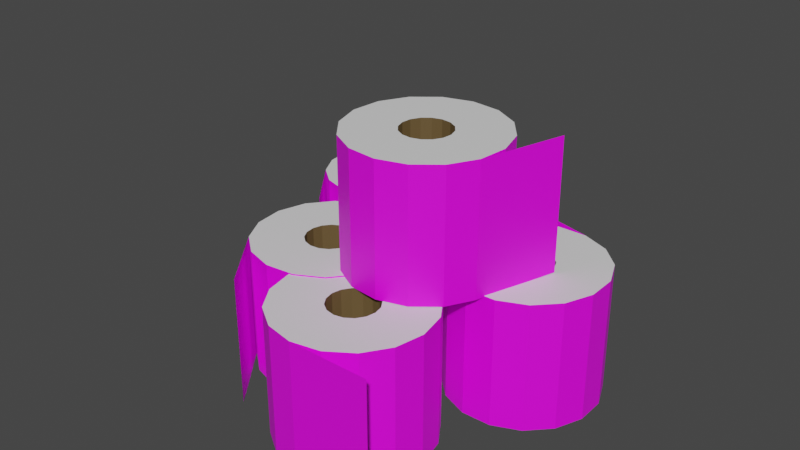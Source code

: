# Source: tp_pile.blend  (saved by Blender 2.80.74; exported with 4.5.12 LTS)
import bpy
from mathutils import Matrix  # noqa: F401  (used for matrix-valued properties, if any)

bpy.ops.wm.read_factory_settings(use_empty=True)
scene = bpy.context.scene
scene.name = 'Scene'

# ---- collections
col_collection = bpy.data.collections.new('Collection'); scene.collection.children.link(col_collection)

# ---- images (referenced by path relative to the original .blend; pixels are not part of the script)
import os
ASSET_DIR = os.environ.get("B2B_ASSET_DIR", "")  # directory of the original .blend (textures are referenced by path, not embedded)
HERE = os.path.dirname(os.path.abspath(__file__))  # packed textures are extracted next to this script under _unpacked/

def load_image(name, relpath, width, height, colorspace="sRGB"):
    """Load a texture the original file referenced (path relative to the .blend, or extracted next to this script)."""
    p = next((c for c in (os.path.join(HERE, relpath), os.path.join(ASSET_DIR, relpath)) if relpath and os.path.exists(c)), "")
    if p:
        img = bpy.data.images.load(p, check_existing=True)
        img.name = name
    else:  # same state as the original file: an image datablock whose file is absent (Cycles renders it pink)
        img = bpy.data.images.new(name, width, height)
        img.source = "FILE"
        img.filepath = "//" + (relpath or name)
    img.colorspace_settings.name = colorspace
    return img
img_tp_png = load_image('tp.png', 'tp.png', 1024, 1024, 'sRGB')
img_tp_png_001 = load_image('tp.png.001', 'tp.png', 1024, 1024, 'sRGB')

# ---- materials (node trees are filled in below, after node groups)
mat_toilet_paper = bpy.data.materials.new('Toilet Paper')
mat_toilet_paper.use_transparent_shadow = False
mat_cardboard = bpy.data.materials.new('Cardboard')
mat_cardboard.use_transparent_shadow = False
mat_ends = bpy.data.materials.new('Ends')
mat_ends.use_transparent_shadow = False
mat_toilet_paper_001 = bpy.data.materials.new('Toilet Paper.001')
mat_toilet_paper_001.use_transparent_shadow = False
mat_cardboard_001 = bpy.data.materials.new('Cardboard.001')
mat_cardboard_001.use_transparent_shadow = False
mat_ends_001 = bpy.data.materials.new('Ends.001')
mat_ends_001.use_transparent_shadow = False

# ---- material node trees
mat_toilet_paper.use_nodes = True; mat_toilet_paper.node_tree.nodes.clear()
_N = mat_toilet_paper.node_tree.nodes; _L = mat_toilet_paper.node_tree.links
n0 = _N.new('ShaderNodeOutputMaterial'); n0.name = 'Material Output'; n0.location = (300, 300)
n1 = _N.new('ShaderNodeBsdfPrincipled'); n1.name = 'Principled BSDF'; n1.location = (10, 300)
n1.distribution = 'GGX'
n1.subsurface_method = 'BURLEY'
n1.inputs[3].default_value = 1.45
n1.inputs[27].default_value = (0.0, 0.0, 0.0, 1.0)
n1.inputs[28].default_value = 1.0
n2 = _N.new('ShaderNodeTexImage'); n2.name = 'Image Texture'; n2.location = (-280, 280)
n2.image = img_tp_png
n2.interpolation = 'Closest'
_L.new(n1.outputs[0], n0.inputs[0])
_L.new(n2.outputs[0], n1.inputs[0])
n0.is_active_output = True
mat_cardboard.use_nodes = True; mat_cardboard.node_tree.nodes.clear()
_N = mat_cardboard.node_tree.nodes; _L = mat_cardboard.node_tree.links
n0 = _N.new('ShaderNodeOutputMaterial'); n0.name = 'Material Output'; n0.location = (300, 300)
n1 = _N.new('ShaderNodeBsdfPrincipled'); n1.name = 'Principled BSDF'; n1.location = (10, 300)
n1.distribution = 'GGX'
n1.subsurface_method = 'BURLEY'
n1.inputs[0].default_value = (0.1376, 0.08987, 0.03607, 1.0)
n1.inputs[3].default_value = 1.45
n1.inputs[27].default_value = (0.0, 0.0, 0.0, 1.0)
n1.inputs[28].default_value = 1.0
_L.new(n1.outputs[0], n0.inputs[0])
n0.is_active_output = True
mat_ends.use_nodes = True; mat_ends.node_tree.nodes.clear()
_N = mat_ends.node_tree.nodes; _L = mat_ends.node_tree.links
n0 = _N.new('ShaderNodeOutputMaterial'); n0.name = 'Material Output'; n0.location = (300, 300)
n1 = _N.new('ShaderNodeBsdfPrincipled'); n1.name = 'Principled BSDF'; n1.location = (10, 300)
n1.distribution = 'GGX'
n1.subsurface_method = 'BURLEY'
n1.inputs[3].default_value = 1.45
n1.inputs[27].default_value = (0.0, 0.0, 0.0, 1.0)
n1.inputs[28].default_value = 1.0
_L.new(n1.outputs[0], n0.inputs[0])
n0.is_active_output = True
mat_toilet_paper_001.use_nodes = True; mat_toilet_paper_001.node_tree.nodes.clear()
_N = mat_toilet_paper_001.node_tree.nodes; _L = mat_toilet_paper_001.node_tree.links
n0 = _N.new('ShaderNodeOutputMaterial'); n0.name = 'Material Output'; n0.location = (300, 300)
n1 = _N.new('ShaderNodeBsdfPrincipled'); n1.name = 'Principled BSDF'; n1.location = (10, 300)
n1.distribution = 'GGX'
n1.subsurface_method = 'BURLEY'
n1.inputs[3].default_value = 1.45
n1.inputs[27].default_value = (0.0, 0.0, 0.0, 1.0)
n1.inputs[28].default_value = 1.0
n2 = _N.new('ShaderNodeTexImage'); n2.name = 'Image Texture'; n2.location = (-280, 280)
n2.image = img_tp_png_001
n2.interpolation = 'Closest'
_L.new(n1.outputs[0], n0.inputs[0])
_L.new(n2.outputs[0], n1.inputs[0])
n0.is_active_output = True
mat_cardboard_001.use_nodes = True; mat_cardboard_001.node_tree.nodes.clear()
_N = mat_cardboard_001.node_tree.nodes; _L = mat_cardboard_001.node_tree.links
n0 = _N.new('ShaderNodeOutputMaterial'); n0.name = 'Material Output'; n0.location = (300, 300)
n1 = _N.new('ShaderNodeBsdfPrincipled'); n1.name = 'Principled BSDF'; n1.location = (10, 300)
n1.distribution = 'GGX'
n1.subsurface_method = 'BURLEY'
n1.inputs[0].default_value = (0.1376, 0.08987, 0.03607, 1.0)
n1.inputs[3].default_value = 1.45
n1.inputs[27].default_value = (0.0, 0.0, 0.0, 1.0)
n1.inputs[28].default_value = 1.0
_L.new(n1.outputs[0], n0.inputs[0])
n0.is_active_output = True
mat_ends_001.use_nodes = True; mat_ends_001.node_tree.nodes.clear()
_N = mat_ends_001.node_tree.nodes; _L = mat_ends_001.node_tree.links
n0 = _N.new('ShaderNodeOutputMaterial'); n0.name = 'Material Output'; n0.location = (300, 300)
n1 = _N.new('ShaderNodeBsdfPrincipled'); n1.name = 'Principled BSDF'; n1.location = (10, 300)
n1.distribution = 'GGX'
n1.subsurface_method = 'BURLEY'
n1.inputs[3].default_value = 1.45
n1.inputs[27].default_value = (0.0, 0.0, 0.0, 1.0)
n1.inputs[28].default_value = 1.0
_L.new(n1.outputs[0], n0.inputs[0])
n0.is_active_output = True

# ---- world
world_world = bpy.data.worlds.new('World'); scene.world = world_world
world_world.use_nodes = True; world_world.node_tree.nodes.clear()
_N = world_world.node_tree.nodes; _L = world_world.node_tree.links
n0 = _N.new('ShaderNodeOutputWorld'); n0.name = 'World Output'; n0.location = (300, 300)
n1 = _N.new('ShaderNodeBackground'); n1.name = 'Background'; n1.location = (10, 300)
n1.inputs[0].default_value = (0.05088, 0.05088, 0.05088, 1.0)
_L.new(n1.outputs[0], n0.inputs[0])
n0.is_active_output = True
world_world.color = (0.05088, 0.05088, 0.05088)
world_world.use_sun_shadow = False
world_world.sun_shadow_jitter_overblur = 0.0

# ---- meshes
me_cylinder = bpy.data.meshes.new('Cylinder')
me_cylinder.from_pydata([(-2.162e-08, 0.0645, -0.17), (-2.162e-08, 0.0645, 0.17), (0.02468, 0.05959, -0.17), (0.02468, 0.05959, 0.17), (0.04561, 0.04561, -0.17), (0.04561, 0.04561, 0.17), (0.05959, 0.02468, -0.17), (0.05959, 0.02468, 0.17), (0.0645, -1.08e-08, -0.17), (0.0645, -1.08e-08, 0.17), (0.05959, -0.02468, -0.17), (0.05959, -0.02468, 0.17), (0.04561, -0.04561, -0.17), (0.04561, -0.04561, 0.17), (0.02468, -0.05959, -0.17), (0.02468, -0.05959, 0.17), (3.436e-09, -0.0645, -0.17), (3.436e-09, -0.0645, 0.17), (-0.02468, -0.05959, -0.17), (-0.02468, -0.05959, 0.17), (-0.04561, -0.04561, -0.17), (-0.04561, -0.04561, 0.17), (-0.05959, -0.02468, -0.17), (-0.05959, -0.02468, 0.17), (-0.0645, -9.967e-09, -0.17), (-0.0645, -9.967e-09, 0.17), (-0.05959, 0.02468, -0.17), (-0.05959, 0.02468, 0.17), (-0.04561, 0.04561, -0.17), (-0.04561, 0.04561, 0.17), (-0.02468, 0.05959, -0.17), (-0.02468, 0.05959, 0.17), (0.0, 0.2, -0.17), (0.07654, 0.1848, -0.17), (0.07654, 0.1848, 0.17), (0.0, 0.2, 0.17), (0.1414, 0.1414, -0.17), (0.1414, 0.1414, 0.17), (0.1848, 0.07654, -0.17), (0.1848, 0.07654, 0.17), (0.2, -8.742e-09, -0.17), (0.2, -8.742e-09, 0.17), (0.1848, -0.07654, -0.17), (0.1848, -0.07654, 0.17), (0.1414, -0.1414, -0.17), (0.1414, -0.1414, 0.17), (0.07654, -0.1848, -0.17), (0.07654, -0.1848, 0.17), (3.02e-08, -0.2, -0.17), (3.02e-08, -0.2, 0.17), (-0.07654, -0.1848, -0.17), (-0.07654, -0.1848, 0.17), (-0.1414, -0.1414, -0.17), (-0.1414, -0.1414, 0.17), (-0.1848, -0.07654, -0.17), (-0.1848, -0.07654, 0.17), (-0.2, 2.385e-09, -0.17), (-0.2, 2.385e-09, 0.17), (-0.1848, 0.07654, -0.17), (-0.1848, 0.07654, 0.17), (-0.1414, 0.1414, -0.17), (-0.1414, 0.1414, 0.17), (-0.07654, 0.1848, -0.17), (-0.07654, 0.1848, 0.17), (0.2198, -0.2059, -0.1645), (0.2198, -0.2059, 0.1755)], [], [(32, 35, 34, 33), (33, 34, 37, 36), (36, 37, 39, 38), (38, 39, 41, 40), (40, 41, 43, 42), (42, 43, 45, 44), (44, 45, 47, 46), (46, 47, 49, 48), (48, 49, 51, 50), (50, 51, 53, 52), (52, 53, 55, 54), (54, 55, 57, 56), (56, 57, 59, 58), (58, 59, 61, 60), (10, 12, 13, 11), (60, 61, 63, 62), (62, 63, 35, 32), (12, 14, 15, 13), (2, 0, 32, 33), (1, 3, 34, 35), (4, 2, 33, 36), (3, 5, 37, 34), (6, 4, 36, 38), (5, 7, 39, 37), (8, 6, 38, 40), (7, 9, 41, 39), (10, 8, 40, 42), (9, 11, 43, 41), (12, 10, 42, 44), (11, 13, 45, 43), (14, 12, 44, 46), (13, 15, 47, 45), (16, 14, 46, 48), (15, 17, 49, 47), (18, 16, 48, 50), (17, 19, 51, 49), (20, 18, 50, 52), (19, 21, 53, 51), (22, 20, 52, 54), (21, 23, 55, 53), (24, 22, 54, 56), (23, 25, 57, 55), (26, 24, 56, 58), (25, 27, 59, 57), (28, 26, 58, 60), (27, 29, 61, 59), (30, 28, 60, 62), (29, 31, 63, 61), (0, 30, 62, 32), (31, 1, 35, 63), (8, 10, 11, 9), (6, 8, 9, 7), (4, 6, 7, 5), (2, 4, 5, 3), (0, 2, 3, 1), (30, 0, 1, 31), (28, 30, 31, 29), (26, 28, 29, 27), (24, 26, 27, 25), (22, 24, 25, 23), (20, 22, 23, 21), (18, 20, 21, 19), (16, 18, 19, 17), (14, 16, 17, 15), (49, 48, 64, 65)])
me_cylinder.polygons.foreach_set('material_index', [0, 0, 0, 0, 0, 0, 0, 0, 0, 0, 0, 0, 0, 0, 1, 0, 0, 1, 2, 2, 2, 2, 2, 2, 2, 2, 2, 2, 2, 2, 2, 2, 2, 2, 2, 2, 2, 2, 2, 2, 2, 2, 2, 2, 2, 2, 2, 2, 2, 2, 1, 1, 1, 1, 1, 1, 1, 1, 1, 1, 1, 1, 1, 1, 0])
_uv = me_cylinder.uv_layers.new(name='UVMap')
_uv.uv.foreach_set('vector', [-0.5337, -4.393, -0.5337, 5.25, 1.637, 5.25, 1.637, -4.393, 1.637, -4.393, 1.637, 5.25, 3.477, 5.25, 3.477, -4.393, 3.999, -4.393, 3.999, 5.25, 2.159, 5.25, 2.159, -4.393, 2.159, -4.393, 2.159, 5.25, -0.01171, 5.25, -0.01171, -4.393, -0.01171, -4.393, -0.01171, 5.25, -2.182, 5.25, -2.182, -4.393, -2.182, -4.393, -2.182, 5.25, -4.022, 5.25, -4.022, -4.393, 3.477, -4.393, 3.477, 5.25, 1.637, 5.25, 1.637, -4.393, 1.637, -4.393, 1.637, 5.25, -0.5337, 5.25, -0.5337, -4.393, -0.5337, -4.393, -0.5337, 5.25, -2.704, 5.25, -2.704, -4.393, -2.704, -4.393, -2.704, 5.25, -4.544, 5.25, -4.544, -4.393, -4.022, -4.393, -4.022, 5.25, -2.182, 5.25, -2.182, -4.393, -2.182, -4.393, -2.182, 5.25, -0.01171, 5.25, -0.01171, -4.393, -0.01171, -4.393, -0.01171, 5.25, 2.159, 5.25, 2.159, -4.393, 2.159, -4.393, 2.159, 5.25, 3.999, 5.25, 3.999, -4.393, 0.859, 0.0, 0.888, 4.216e-08, 0.888, 0.4809, 0.859, 0.4809, -4.544, -4.393, -4.544, 5.25, -2.704, 5.25, -2.704, -4.393, -2.704, -4.393, -2.704, 5.25, -0.5337, 5.25, -0.5337, -4.393, 0.888, 4.216e-08, 0.9101, 2.108e-08, 0.9101, 0.4809, 0.888, 0.4809, 0.1403, 0.285, 0.1505, 0.3168, 0.03153, 0.4196, 0.0, 0.3211, 0.08303, 0.4122, 0.07952, 0.4128, 0.07696, 0.3998, 0.08317, 0.3997, 0.1403, 0.2507, 0.1403, 0.285, 0.0, 0.3211, 3.147e-08, 0.2146, 0.07952, 0.4128, 0.07605, 0.414, 0.07048, 0.4004, 0.07696, 0.3998, 0.1505, 0.2189, 0.1403, 0.2507, 3.147e-08, 0.2146, 0.03153, 0.1161, 0.07605, 0.414, 0.07272, 0.4157, 0.06339, 0.4018, 0.07048, 0.4004, 0.1693, 0.1946, 0.1505, 0.2189, 0.03153, 0.1161, 0.08979, 0.04078, 0.07272, 0.4157, 0.06997, 0.4183, 0.05531, 0.4047, 0.06339, 0.4018, 0.1938, 0.1815, 0.1693, 0.1946, 0.08979, 0.04078, 0.1659, 0.0, 0.06997, 0.4183, 0.06834, 0.4221, 0.04546, 0.4105, 0.05531, 0.4047, 0.2204, 0.1815, 0.1938, 0.1815, 0.1659, 0.0, 0.2483, 0.0, 0.06834, 0.4221, 0.06887, 0.427, 0.03079, 0.424, 0.04546, 0.4105, 0.2449, 0.1946, 0.2204, 0.1815, 0.2483, 0.0, 0.3244, 0.04078, 0.06887, 0.427, 0.073, 0.4319, 5.575e-05, 0.4714, 0.03079, 0.424, 0.2637, 0.2189, 0.2449, 0.1946, 0.3244, 0.04078, 0.3827, 0.1161, 0.073, 0.4319, 0.08138, 0.4342, 0.1357, 5.575e-05, 5.575e-05, 0.4714, 0.2739, 0.2507, 0.2637, 0.2189, 0.3827, 0.1161, 0.4142, 0.2146, 0.08138, 0.4342, 0.09252, 0.4295, 0.1671, 0.4802, 0.1357, 5.575e-05, 0.2739, 0.285, 0.2739, 0.2507, 0.4142, 0.2146, 0.4142, 0.3211, 0.09252, 0.4295, 0.09759, 0.4279, 0.1347, 0.4263, 0.1671, 0.4802, 0.2637, 0.3168, 0.2739, 0.285, 0.4142, 0.3211, 0.3827, 0.4196, 0.09759, 0.4279, 0.09708, 0.4221, 0.1206, 0.4127, 0.1347, 0.4263, 0.2449, 0.3411, 0.2637, 0.3168, 0.3827, 0.4196, 0.3244, 0.4949, 0.09708, 0.4221, 0.0952, 0.4178, 0.111, 0.4066, 0.1206, 0.4127, 0.2204, 0.3542, 0.2449, 0.3411, 0.3244, 0.4949, 0.2483, 0.5357, 0.0952, 0.4178, 0.09301, 0.4149, 0.103, 0.4033, 0.111, 0.4066, 0.1938, 0.3542, 0.2204, 0.3542, 0.2483, 0.5357, 0.1659, 0.5357, 0.09301, 0.4149, 0.08994, 0.4131, 0.0959, 0.4013, 0.103, 0.4033, 0.1693, 0.3411, 0.1938, 0.3542, 0.1659, 0.5357, 0.08979, 0.4949, 0.08994, 0.4131, 0.08654, 0.4123, 0.0894, 0.4002, 0.0959, 0.4013, 0.1505, 0.3168, 0.1693, 0.3411, 0.08979, 0.4949, 0.03153, 0.4196, 0.08654, 0.4123, 0.08303, 0.4122, 0.08317, 0.3997, 0.0894, 0.4002, 0.8276, 0.0, 0.859, 0.0, 0.859, 0.4809, 0.8276, 0.4809, 0.7986, 0.0, 0.8276, 0.0, 0.8276, 0.4809, 0.7986, 0.4809, 0.7764, 4.216e-08, 0.7986, 0.0, 0.7986, 0.4809, 0.7764, 0.4809, 0.8051, 0.9619, 0.7764, 0.9619, 0.7764, 0.4809, 0.8051, 0.4809, 0.8365, 0.9619, 0.8051, 0.9619, 0.8051, 0.4809, 0.8365, 0.4809, 0.8657, 0.9619, 0.8365, 0.9619, 0.8365, 0.4809, 0.8657, 0.4809, 0.8885, 0.9619, 0.8657, 0.9619, 0.8657, 0.4809, 0.8885, 0.4809, 0.9705, 2.108e-08, 0.9995, 0.0, 0.9995, 0.4809, 0.9705, 0.4809, 0.9391, 0.0, 0.9705, 2.108e-08, 0.9705, 0.4809, 0.9391, 0.4809, 0.9101, 0.0, 0.9391, 0.0, 0.9391, 0.4809, 0.9101, 0.4809, 0.9107, 0.9619, 0.8885, 0.9619, 0.8885, 0.4809, 0.9107, 0.4809, 0.9396, 0.9619, 0.9107, 0.9619, 0.9107, 0.4809, 0.9396, 0.4809, 0.971, 0.9619, 0.9396, 0.9619, 0.9396, 0.4809, 0.971, 0.4809, 1.0, 0.9619, 0.971, 0.9619, 0.971, 0.4809, 1.0, 0.4809, -0.5337, 5.25, -0.5337, -4.393, 5.7, -4.237, 5.7, 5.405])
me_cylinder.materials.append(mat_toilet_paper)
me_cylinder.materials.append(mat_cardboard)
me_cylinder.materials.append(mat_ends)
me_cylinder.use_remesh_preserve_volume = False
me_cylinder.use_remesh_preserve_attributes = False
me_cylinder.use_mirror_vertex_groups = False
me_cylinder.update()
me_cylinder_003 = bpy.data.meshes.new('Cylinder.003')
me_cylinder_003.from_pydata([(0.5005, -0.653, 0.002899), (0.5005, -0.653, 0.3807), (0.5279, -0.6585, 0.002899), (0.5279, -0.6585, 0.3807), (0.5512, -0.674, 0.002899), (0.5512, -0.674, 0.3807), (0.5667, -0.6972, 0.002899), (0.5667, -0.6972, 0.3807), (0.5722, -0.7247, 0.002899), (0.5722, -0.7247, 0.3807), (0.5667, -0.7521, 0.002899), (0.5667, -0.7521, 0.3807), (0.5512, -0.7753, 0.002899), (0.5512, -0.7753, 0.3807), (0.5279, -0.7909, 0.002899), (0.5279, -0.7909, 0.3807), (0.5005, -0.7963, 0.002899), (0.5005, -0.7963, 0.3807), (0.4731, -0.7909, 0.002899), (0.4731, -0.7909, 0.3807), (0.4498, -0.7753, 0.002899), (0.4498, -0.7753, 0.3807), (0.4343, -0.7521, 0.002899), (0.4343, -0.7521, 0.3807), (0.4288, -0.7247, 0.002899), (0.4288, -0.7247, 0.3807), (0.4343, -0.6972, 0.002899), (0.4343, -0.6972, 0.3807), (0.4498, -0.674, 0.002899), (0.4498, -0.674, 0.3807), (0.4731, -0.6585, 0.002899), (0.4731, -0.6585, 0.3807), (0.5005, -0.5024, 0.002899), (0.5855, -0.5194, 0.002899), (0.5855, -0.5194, 0.3807), (0.5005, -0.5024, 0.3807), (0.6576, -0.5675, 0.002899), (0.6576, -0.5675, 0.3807), (0.7058, -0.6396, 0.002899), (0.7058, -0.6396, 0.3807), (0.7227, -0.7247, 0.002899), (0.7227, -0.7247, 0.3807), (0.7058, -0.8097, 0.002899), (0.7058, -0.8097, 0.3807), (0.6576, -0.8818, 0.002899), (0.6576, -0.8818, 0.3807), (0.5855, -0.93, 0.002899), (0.5855, -0.93, 0.3807), (0.5005, -0.9469, 0.002899), (0.5005, -0.9469, 0.3807), (0.4155, -0.93, 0.002899), (0.4155, -0.93, 0.3807), (0.3434, -0.8818, 0.002899), (0.3434, -0.8818, 0.3807), (0.2952, -0.8097, 0.002899), (0.2952, -0.8097, 0.3807), (0.2783, -0.7247, 0.002899), (0.2783, -0.7247, 0.3807), (0.2952, -0.6396, 0.002899), (0.2952, -0.6396, 0.3807), (0.3434, -0.5675, 0.002899), (0.3434, -0.5675, 0.3807), (0.4155, -0.5194, 0.002899), (0.4155, -0.5194, 0.3807), (0.7447, -0.9535, 0.008992), (0.7447, -0.9535, 0.3868), (0.7055, -0.3549, 0.009431), (0.7055, -0.3549, 0.3872), (0.6795, -0.3446, 0.009431), (0.6795, -0.3446, 0.3872), (0.6594, -0.3252, 0.009431), (0.6594, -0.3252, 0.3872), (0.6483, -0.2995, 0.009431), (0.6483, -0.2995, 0.3872), (0.6478, -0.2716, 0.009431), (0.6478, -0.2716, 0.3872), (0.6581, -0.2455, 0.009431), (0.6581, -0.2455, 0.3872), (0.6775, -0.2254, 0.009431), (0.6775, -0.2254, 0.3872), (0.7032, -0.2143, 0.009431), (0.7032, -0.2143, 0.3872), (0.7311, -0.2139, 0.009431), (0.7311, -0.2139, 0.3872), (0.7572, -0.2241, 0.009431), (0.7572, -0.2241, 0.3872), (0.7773, -0.2436, 0.009431), (0.7773, -0.2436, 0.3872), (0.7884, -0.2692, 0.009431), (0.7884, -0.2692, 0.3872), (0.7888, -0.2972, 0.009431), (0.7888, -0.2972, 0.3872), (0.7786, -0.3232, 0.009431), (0.7786, -0.3232, 0.3872), (0.7591, -0.3433, 0.009431), (0.7591, -0.3433, 0.3872), (0.7335, -0.3544, 0.009431), (0.7335, -0.3544, 0.3872), (0.6786, -0.503, 0.009431), (0.598, -0.4712, 0.009431), (0.598, -0.4712, 0.3872), (0.6786, -0.503, 0.3872), (0.5357, -0.4109, 0.009431), (0.5357, -0.4109, 0.3872), (0.5012, -0.3313, 0.009431), (0.5012, -0.3313, 0.3872), (0.4997, -0.2447, 0.009431), (0.4997, -0.2447, 0.3872), (0.5315, -0.164, 0.009431), (0.5315, -0.164, 0.3872), (0.5918, -0.1017, 0.009431), (0.5918, -0.1017, 0.3872), (0.6714, -0.06717, 0.009431), (0.6714, -0.06717, 0.3872), (0.7581, -0.06573, 0.009431), (0.7581, -0.06573, 0.3872), (0.8387, -0.09757, 0.009431), (0.8387, -0.09757, 0.3872), (0.901, -0.1578, 0.009431), (0.901, -0.1578, 0.3872), (0.9355, -0.2374, 0.009431), (0.9355, -0.2374, 0.3872), (0.937, -0.3241, 0.009431), (0.937, -0.3241, 0.3872), (0.9051, -0.4047, 0.009431), (0.9051, -0.4047, 0.3872), (0.8449, -0.467, 0.009431), (0.8449, -0.467, 0.3872), (0.7653, -0.5015, 0.009431), (0.7653, -0.5015, 0.3872), (0.5189, -0.01558, 0.01552), (0.5189, -0.01558, 0.3933), (0.4446, -0.4385, 0.383), (0.4446, -0.4385, 0.7607), (0.4579, -0.4139, 0.383), (0.4579, -0.4139, 0.7607), (0.4796, -0.3963, 0.383), (0.4796, -0.3963, 0.7607), (0.5064, -0.3883, 0.383), (0.5064, -0.3883, 0.7607), (0.5342, -0.3912, 0.383), (0.5342, -0.3912, 0.7607), (0.5588, -0.4045, 0.383), (0.5588, -0.4045, 0.7607), (0.5764, -0.4262, 0.383), (0.5764, -0.4262, 0.7607), (0.5844, -0.453, 0.383), (0.5844, -0.453, 0.7607), (0.5815, -0.4808, 0.383), (0.5815, -0.4808, 0.7607), (0.5682, -0.5054, 0.383), (0.5682, -0.5054, 0.7607), (0.5465, -0.523, 0.383), (0.5465, -0.523, 0.7607), (0.5197, -0.531, 0.383), (0.5197, -0.531, 0.7607), (0.4919, -0.5281, 0.383), (0.4919, -0.5281, 0.7607), (0.4673, -0.5148, 0.383), (0.4673, -0.5148, 0.7607), (0.4497, -0.4931, 0.383), (0.4497, -0.4931, 0.7607), (0.4417, -0.4663, 0.383), (0.4417, -0.4663, 0.7607), (0.3007, -0.3941, 0.383), (0.342, -0.3178, 0.383), (0.342, -0.3178, 0.7607), (0.3007, -0.3941, 0.7607), (0.4093, -0.2632, 0.383), (0.4093, -0.2632, 0.7607), (0.4924, -0.2384, 0.383), (0.4924, -0.2384, 0.7607), (0.5786, -0.2473, 0.383), (0.5786, -0.2473, 0.7607), (0.6549, -0.2886, 0.383), (0.6549, -0.2886, 0.7607), (0.7095, -0.3559, 0.383), (0.7095, -0.3559, 0.7607), (0.7343, -0.439, 0.383), (0.7343, -0.439, 0.7607), (0.7254, -0.5252, 0.383), (0.7254, -0.5252, 0.7607), (0.6841, -0.6015, 0.383), (0.6841, -0.6015, 0.7607), (0.6168, -0.6562, 0.383), (0.6168, -0.6562, 0.7607), (0.5337, -0.6809, 0.383), (0.5337, -0.6809, 0.7607), (0.4475, -0.672, 0.383), (0.4475, -0.672, 0.7607), (0.3712, -0.6307, 0.383), (0.3712, -0.6307, 0.7607), (0.3166, -0.5634, 0.383), (0.3166, -0.5634, 0.7607), (0.2918, -0.4803, 0.383), (0.2918, -0.4803, 0.7607), (0.8037, -0.2938, 0.3891), (0.8037, -0.2938, 0.7668), (0.2799, -0.4647, 0.006711), (0.2799, -0.4647, 0.3845), (0.2932, -0.4893, 0.006711), (0.2932, -0.4893, 0.3845), (0.296, -0.5172, 0.006711), (0.296, -0.5172, 0.3845), (0.2881, -0.5439, 0.00671), (0.2881, -0.5439, 0.3845), (0.2704, -0.5656, 0.00671), (0.2704, -0.5656, 0.3845), (0.2458, -0.5789, 0.00671), (0.2458, -0.5789, 0.3845), (0.218, -0.5818, 0.006711), (0.218, -0.5818, 0.3845), (0.1912, -0.5738, 0.006711), (0.1912, -0.5738, 0.3845), (0.1695, -0.5562, 0.006711), (0.1695, -0.5562, 0.3845), (0.1562, -0.5316, 0.006711), (0.1562, -0.5316, 0.3845), (0.1533, -0.5038, 0.006711), (0.1533, -0.5038, 0.3845), (0.1613, -0.477, 0.006711), (0.1613, -0.477, 0.3845), (0.179, -0.4553, 0.006711), (0.179, -0.4553, 0.3845), (0.2036, -0.442, 0.006711), (0.2036, -0.442, 0.3845), (0.2314, -0.4391, 0.006711), (0.2314, -0.4391, 0.3845), (0.2582, -0.4471, 0.006711), (0.2582, -0.4471, 0.3845), (0.3958, -0.3687, 0.006711), (0.437, -0.445, 0.006711), (0.437, -0.445, 0.3845), (0.3958, -0.3687, 0.3845), (0.4459, -0.5312, 0.006711), (0.4459, -0.5312, 0.3845), (0.4212, -0.6143, 0.006711), (0.4212, -0.6143, 0.3845), (0.3665, -0.6816, 0.006711), (0.3665, -0.6816, 0.3845), (0.2902, -0.7228, 0.006711), (0.2902, -0.7228, 0.3845), (0.2039, -0.7317, 0.006711), (0.2039, -0.7317, 0.3845), (0.1209, -0.7069, 0.006711), (0.1209, -0.7069, 0.3845), (0.05358, -0.6522, 0.006711), (0.05358, -0.6522, 0.3845), (0.01236, -0.5759, 0.006711), (0.01236, -0.5759, 0.3845), (0.00346, -0.4897, 0.006711), (0.00346, -0.4897, 0.3845), (0.02825, -0.4066, 0.006711), (0.02825, -0.4066, 0.3845), (0.08294, -0.3393, 0.006711), (0.08294, -0.3393, 0.3845), (0.1592, -0.2981, 0.006711), (0.1592, -0.2981, 0.3845), (0.2455, -0.2892, 0.006711), (0.2455, -0.2892, 0.3845), (0.3285, -0.314, 0.006711), (0.3285, -0.314, 0.3845), (0.2043, -0.8445, 0.0128), (0.2043, -0.8445, 0.3906)], [], [(32, 35, 34, 33), (33, 34, 37, 36), (36, 37, 39, 38), (38, 39, 41, 40), (40, 41, 43, 42), (42, 43, 45, 44), (44, 45, 47, 46), (46, 47, 49, 48), (48, 49, 51, 50), (50, 51, 53, 52), (52, 53, 55, 54), (54, 55, 57, 56), (56, 57, 59, 58), (58, 59, 61, 60), (10, 12, 13, 11), (60, 61, 63, 62), (62, 63, 35, 32), (12, 14, 15, 13), (2, 0, 32, 33), (1, 3, 34, 35), (4, 2, 33, 36), (3, 5, 37, 34), (6, 4, 36, 38), (5, 7, 39, 37), (8, 6, 38, 40), (7, 9, 41, 39), (10, 8, 40, 42), (9, 11, 43, 41), (12, 10, 42, 44), (11, 13, 45, 43), (14, 12, 44, 46), (13, 15, 47, 45), (16, 14, 46, 48), (15, 17, 49, 47), (18, 16, 48, 50), (17, 19, 51, 49), (20, 18, 50, 52), (19, 21, 53, 51), (22, 20, 52, 54), (21, 23, 55, 53), (24, 22, 54, 56), (23, 25, 57, 55), (26, 24, 56, 58), (25, 27, 59, 57), (28, 26, 58, 60), (27, 29, 61, 59), (30, 28, 60, 62), (29, 31, 63, 61), (0, 30, 62, 32), (31, 1, 35, 63), (8, 10, 11, 9), (6, 8, 9, 7), (4, 6, 7, 5), (2, 4, 5, 3), (0, 2, 3, 1), (30, 0, 1, 31), (28, 30, 31, 29), (26, 28, 29, 27), (24, 26, 27, 25), (22, 24, 25, 23), (20, 22, 23, 21), (18, 20, 21, 19), (16, 18, 19, 17), (14, 16, 17, 15), (49, 48, 64, 65), (98, 101, 100, 99), (99, 100, 103, 102), (102, 103, 105, 104), (104, 105, 107, 106), (106, 107, 109, 108), (108, 109, 111, 110), (110, 111, 113, 112), (112, 113, 115, 114), (114, 115, 117, 116), (116, 117, 119, 118), (118, 119, 121, 120), (120, 121, 123, 122), (122, 123, 125, 124), (124, 125, 127, 126), (76, 78, 79, 77), (126, 127, 129, 128), (128, 129, 101, 98), (78, 80, 81, 79), (68, 66, 98, 99), (67, 69, 100, 101), (70, 68, 99, 102), (69, 71, 103, 100), (72, 70, 102, 104), (71, 73, 105, 103), (74, 72, 104, 106), (73, 75, 107, 105), (76, 74, 106, 108), (75, 77, 109, 107), (78, 76, 108, 110), (77, 79, 111, 109), (80, 78, 110, 112), (79, 81, 113, 111), (82, 80, 112, 114), (81, 83, 115, 113), (84, 82, 114, 116), (83, 85, 117, 115), (86, 84, 116, 118), (85, 87, 119, 117), (88, 86, 118, 120), (87, 89, 121, 119), (90, 88, 120, 122), (89, 91, 123, 121), (92, 90, 122, 124), (91, 93, 125, 123), (94, 92, 124, 126), (93, 95, 127, 125), (96, 94, 126, 128), (95, 97, 129, 127), (66, 96, 128, 98), (97, 67, 101, 129), (74, 76, 77, 75), (72, 74, 75, 73), (70, 72, 73, 71), (68, 70, 71, 69), (66, 68, 69, 67), (96, 66, 67, 97), (94, 96, 97, 95), (92, 94, 95, 93), (90, 92, 93, 91), (88, 90, 91, 89), (86, 88, 89, 87), (84, 86, 87, 85), (82, 84, 85, 83), (80, 82, 83, 81), (115, 114, 130, 131), (164, 167, 166, 165), (165, 166, 169, 168), (168, 169, 171, 170), (170, 171, 173, 172), (172, 173, 175, 174), (174, 175, 177, 176), (176, 177, 179, 178), (178, 179, 181, 180), (180, 181, 183, 182), (182, 183, 185, 184), (184, 185, 187, 186), (186, 187, 189, 188), (188, 189, 191, 190), (190, 191, 193, 192), (142, 144, 145, 143), (192, 193, 195, 194), (194, 195, 167, 164), (144, 146, 147, 145), (134, 132, 164, 165), (133, 135, 166, 167), (136, 134, 165, 168), (135, 137, 169, 166), (138, 136, 168, 170), (137, 139, 171, 169), (140, 138, 170, 172), (139, 141, 173, 171), (142, 140, 172, 174), (141, 143, 175, 173), (144, 142, 174, 176), (143, 145, 177, 175), (146, 144, 176, 178), (145, 147, 179, 177), (148, 146, 178, 180), (147, 149, 181, 179), (150, 148, 180, 182), (149, 151, 183, 181), (152, 150, 182, 184), (151, 153, 185, 183), (154, 152, 184, 186), (153, 155, 187, 185), (156, 154, 186, 188), (155, 157, 189, 187), (158, 156, 188, 190), (157, 159, 191, 189), (160, 158, 190, 192), (159, 161, 193, 191), (162, 160, 192, 194), (161, 163, 195, 193), (132, 162, 194, 164), (163, 133, 167, 195), (140, 142, 143, 141), (138, 140, 141, 139), (136, 138, 139, 137), (134, 136, 137, 135), (132, 134, 135, 133), (162, 132, 133, 163), (160, 162, 163, 161), (158, 160, 161, 159), (156, 158, 159, 157), (154, 156, 157, 155), (152, 154, 155, 153), (150, 152, 153, 151), (148, 150, 151, 149), (146, 148, 149, 147), (181, 180, 196, 197), (230, 233, 232, 231), (231, 232, 235, 234), (234, 235, 237, 236), (236, 237, 239, 238), (238, 239, 241, 240), (240, 241, 243, 242), (242, 243, 245, 244), (244, 245, 247, 246), (246, 247, 249, 248), (248, 249, 251, 250), (250, 251, 253, 252), (252, 253, 255, 254), (254, 255, 257, 256), (256, 257, 259, 258), (208, 210, 211, 209), (258, 259, 261, 260), (260, 261, 233, 230), (210, 212, 213, 211), (200, 198, 230, 231), (199, 201, 232, 233), (202, 200, 231, 234), (201, 203, 235, 232), (204, 202, 234, 236), (203, 205, 237, 235), (206, 204, 236, 238), (205, 207, 239, 237), (208, 206, 238, 240), (207, 209, 241, 239), (210, 208, 240, 242), (209, 211, 243, 241), (212, 210, 242, 244), (211, 213, 245, 243), (214, 212, 244, 246), (213, 215, 247, 245), (216, 214, 246, 248), (215, 217, 249, 247), (218, 216, 248, 250), (217, 219, 251, 249), (220, 218, 250, 252), (219, 221, 253, 251), (222, 220, 252, 254), (221, 223, 255, 253), (224, 222, 254, 256), (223, 225, 257, 255), (226, 224, 256, 258), (225, 227, 259, 257), (228, 226, 258, 260), (227, 229, 261, 259), (198, 228, 260, 230), (229, 199, 233, 261), (206, 208, 209, 207), (204, 206, 207, 205), (202, 204, 205, 203), (200, 202, 203, 201), (198, 200, 201, 199), (228, 198, 199, 229), (226, 228, 229, 227), (224, 226, 227, 225), (222, 224, 225, 223), (220, 222, 223, 221), (218, 220, 221, 219), (216, 218, 219, 217), (214, 216, 217, 215), (212, 214, 215, 213), (247, 246, 262, 263)])
me_cylinder_003.polygons.foreach_set('material_index', [0, 0, 0, 0, 0, 0, 0, 0, 0, 0, 0, 0, 0, 0, 1, 0, 0, 1, 2, 2, 2, 2, 2, 2, 2, 2, 2, 2, 2, 2, 2, 2, 2, 2, 2, 2, 2, 2, 2, 2, 2, 2, 2, 2, 2, 2, 2, 2, 2, 2, 1, 1, 1, 1, 1, 1, 1, 1, 1, 1, 1, 1, 1, 1, 0, 0, 0, 0, 0, 0, 0, 0, 0, 0, 0, 0, 0, 0, 0, 1, 0, 0, 1, 2, 2, 2, 2, 2, 2, 2, 2, 2, 2, 2, 2, 2, 2, 2, 2, 2, 2, 2, 2, 2, 2, 2, 2, 2, 2, 2, 2, 2, 2, 2, 2, 1, 1, 1, 1, 1, 1, 1, 1, 1, 1, 1, 1, 1, 1, 0, 0, 0, 0, 0, 0, 0, 0, 0, 0, 0, 0, 0, 0, 0, 1, 0, 0, 1, 2, 2, 2, 2, 2, 2, 2, 2, 2, 2, 2, 2, 2, 2, 2, 2, 2, 2, 2, 2, 2, 2, 2, 2, 2, 2, 2, 2, 2, 2, 2, 2, 1, 1, 1, 1, 1, 1, 1, 1, 1, 1, 1, 1, 1, 1, 0, 3, 3, 3, 3, 3, 3, 3, 3, 3, 3, 3, 3, 3, 3, 4, 3, 3, 4, 5, 5, 5, 5, 5, 5, 5, 5, 5, 5, 5, 5, 5, 5, 5, 5, 5, 5, 5, 5, 5, 5, 5, 5, 5, 5, 5, 5, 5, 5, 5, 5, 4, 4, 4, 4, 4, 4, 4, 4, 4, 4, 4, 4, 4, 4, 3])
_uv = me_cylinder_003.uv_layers.new(name='UVMap')
_uv.uv.foreach_set('vector', [-0.5337, -4.393, -0.5337, 5.25, 1.637, 5.25, 1.637, -4.393, 1.637, -4.393, 1.637, 5.25, 3.477, 5.25, 3.477, -4.393, 3.999, -4.393, 3.999, 5.25, 2.159, 5.25, 2.159, -4.393, 2.159, -4.393, 2.159, 5.25, -0.01171, 5.25, -0.01171, -4.393, -0.01171, -4.393, -0.01171, 5.25, -2.182, 5.25, -2.182, -4.393, -2.182, -4.393, -2.182, 5.25, -4.022, 5.25, -4.022, -4.393, 3.477, -4.393, 3.477, 5.25, 1.637, 5.25, 1.637, -4.393, 1.637, -4.393, 1.637, 5.25, -0.5337, 5.25, -0.5337, -4.393, -0.5337, -4.393, -0.5337, 5.25, -2.704, 5.25, -2.704, -4.393, -2.704, -4.393, -2.704, 5.25, -4.544, 5.25, -4.544, -4.393, -4.022, -4.393, -4.022, 5.25, -2.182, 5.25, -2.182, -4.393, -2.182, -4.393, -2.182, 5.25, -0.01171, 5.25, -0.01171, -4.393, -0.01171, -4.393, -0.01171, 5.25, 2.159, 5.25, 2.159, -4.393, 2.159, -4.393, 2.159, 5.25, 3.999, 5.25, 3.999, -4.393, 0.859, 0.0, 0.888, 4.216e-08, 0.888, 0.4809, 0.859, 0.4809, -4.544, -4.393, -4.544, 5.25, -2.704, 5.25, -2.704, -4.393, -2.704, -4.393, -2.704, 5.25, -0.5337, 5.25, -0.5337, -4.393, 0.888, 4.216e-08, 0.9101, 2.108e-08, 0.9101, 0.4809, 0.888, 0.4809, 0.1403, 0.285, 0.1505, 0.3168, 0.03153, 0.4196, 0.0, 0.3211, 0.08303, 0.4122, 0.07952, 0.4128, 0.07696, 0.3998, 0.08317, 0.3997, 0.1403, 0.2507, 0.1403, 0.285, 0.0, 0.3211, 3.147e-08, 0.2146, 0.07952, 0.4128, 0.07605, 0.414, 0.07048, 0.4004, 0.07696, 0.3998, 0.1505, 0.2189, 0.1403, 0.2507, 3.147e-08, 0.2146, 0.03153, 0.1161, 0.07605, 0.414, 0.07272, 0.4157, 0.06339, 0.4018, 0.07048, 0.4004, 0.1693, 0.1946, 0.1505, 0.2189, 0.03153, 0.1161, 0.08979, 0.04078, 0.07272, 0.4157, 0.06997, 0.4183, 0.05531, 0.4047, 0.06339, 0.4018, 0.1938, 0.1815, 0.1693, 0.1946, 0.08979, 0.04078, 0.1659, 0.0, 0.06997, 0.4183, 0.06834, 0.4221, 0.04546, 0.4105, 0.05531, 0.4047, 0.2204, 0.1815, 0.1938, 0.1815, 0.1659, 0.0, 0.2483, 0.0, 0.06834, 0.4221, 0.06887, 0.427, 0.03079, 0.424, 0.04546, 0.4105, 0.2449, 0.1946, 0.2204, 0.1815, 0.2483, 0.0, 0.3244, 0.04078, 0.06887, 0.427, 0.073, 0.4319, 5.575e-05, 0.4714, 0.03079, 0.424, 0.2637, 0.2189, 0.2449, 0.1946, 0.3244, 0.04078, 0.3827, 0.1161, 0.073, 0.4319, 0.08138, 0.4342, 0.1357, 5.575e-05, 5.575e-05, 0.4714, 0.2739, 0.2507, 0.2637, 0.2189, 0.3827, 0.1161, 0.4142, 0.2146, 0.08138, 0.4342, 0.09252, 0.4295, 0.1671, 0.4802, 0.1357, 5.575e-05, 0.2739, 0.285, 0.2739, 0.2507, 0.4142, 0.2146, 0.4142, 0.3211, 0.09252, 0.4295, 0.09759, 0.4279, 0.1347, 0.4263, 0.1671, 0.4802, 0.2637, 0.3168, 0.2739, 0.285, 0.4142, 0.3211, 0.3827, 0.4196, 0.09759, 0.4279, 0.09708, 0.4221, 0.1206, 0.4127, 0.1347, 0.4263, 0.2449, 0.3411, 0.2637, 0.3168, 0.3827, 0.4196, 0.3244, 0.4949, 0.09708, 0.4221, 0.0952, 0.4178, 0.111, 0.4066, 0.1206, 0.4127, 0.2204, 0.3542, 0.2449, 0.3411, 0.3244, 0.4949, 0.2483, 0.5357, 0.0952, 0.4178, 0.09301, 0.4149, 0.103, 0.4033, 0.111, 0.4066, 0.1938, 0.3542, 0.2204, 0.3542, 0.2483, 0.5357, 0.1659, 0.5357, 0.09301, 0.4149, 0.08994, 0.4131, 0.0959, 0.4013, 0.103, 0.4033, 0.1693, 0.3411, 0.1938, 0.3542, 0.1659, 0.5357, 0.08979, 0.4949, 0.08994, 0.4131, 0.08654, 0.4123, 0.0894, 0.4002, 0.0959, 0.4013, 0.1505, 0.3168, 0.1693, 0.3411, 0.08979, 0.4949, 0.03153, 0.4196, 0.08654, 0.4123, 0.08303, 0.4122, 0.08317, 0.3997, 0.0894, 0.4002, 0.8276, 0.0, 0.859, 0.0, 0.859, 0.4809, 0.8276, 0.4809, 0.7986, 0.0, 0.8276, 0.0, 0.8276, 0.4809, 0.7986, 0.4809, 0.7764, 4.216e-08, 0.7986, 0.0, 0.7986, 0.4809, 0.7764, 0.4809, 0.8051, 0.9619, 0.7764, 0.9619, 0.7764, 0.4809, 0.8051, 0.4809, 0.8365, 0.9619, 0.8051, 0.9619, 0.8051, 0.4809, 0.8365, 0.4809, 0.8657, 0.9619, 0.8365, 0.9619, 0.8365, 0.4809, 0.8657, 0.4809, 0.8885, 0.9619, 0.8657, 0.9619, 0.8657, 0.4809, 0.8885, 0.4809, 0.9705, 2.108e-08, 0.9995, 0.0, 0.9995, 0.4809, 0.9705, 0.4809, 0.9391, 0.0, 0.9705, 2.108e-08, 0.9705, 0.4809, 0.9391, 0.4809, 0.9101, 0.0, 0.9391, 0.0, 0.9391, 0.4809, 0.9101, 0.4809, 0.9107, 0.9619, 0.8885, 0.9619, 0.8885, 0.4809, 0.9107, 0.4809, 0.9396, 0.9619, 0.9107, 0.9619, 0.9107, 0.4809, 0.9396, 0.4809, 0.971, 0.9619, 0.9396, 0.9619, 0.9396, 0.4809, 0.971, 0.4809, 1.0, 0.9619, 0.971, 0.9619, 0.971, 0.4809, 1.0, 0.4809, -0.5337, 5.25, -0.5337, -4.393, 5.7, -4.237, 5.7, 5.405, -0.5337, -4.393, -0.5337, 5.25, 1.637, 5.25, 1.637, -4.393, 1.637, -4.393, 1.637, 5.25, 3.477, 5.25, 3.477, -4.393, 3.999, -4.393, 3.999, 5.25, 2.159, 5.25, 2.159, -4.393, 2.159, -4.393, 2.159, 5.25, -0.01171, 5.25, -0.01171, -4.393, -0.01171, -4.393, -0.01171, 5.25, -2.182, 5.25, -2.182, -4.393, -2.182, -4.393, -2.182, 5.25, -4.022, 5.25, -4.022, -4.393, 3.477, -4.393, 3.477, 5.25, 1.637, 5.25, 1.637, -4.393, 1.637, -4.393, 1.637, 5.25, -0.5337, 5.25, -0.5337, -4.393, -0.5337, -4.393, -0.5337, 5.25, -2.704, 5.25, -2.704, -4.393, -2.704, -4.393, -2.704, 5.25, -4.544, 5.25, -4.544, -4.393, -4.022, -4.393, -4.022, 5.25, -2.182, 5.25, -2.182, -4.393, -2.182, -4.393, -2.182, 5.25, -0.01171, 5.25, -0.01171, -4.393, -0.01171, -4.393, -0.01171, 5.25, 2.159, 5.25, 2.159, -4.393, 2.159, -4.393, 2.159, 5.25, 3.999, 5.25, 3.999, -4.393, 0.859, 0.0, 0.888, 4.216e-08, 0.888, 0.4809, 0.859, 0.4809, -4.544, -4.393, -4.544, 5.25, -2.704, 5.25, -2.704, -4.393, -2.704, -4.393, -2.704, 5.25, -0.5337, 5.25, -0.5337, -4.393, 0.888, 4.216e-08, 0.9101, 2.108e-08, 0.9101, 0.4809, 0.888, 0.4809, 0.1403, 0.285, 0.1505, 0.3168, 0.03153, 0.4196, 0.0, 0.3211, 0.08303, 0.4122, 0.07952, 0.4128, 0.07696, 0.3998, 0.08317, 0.3997, 0.1403, 0.2507, 0.1403, 0.285, 0.0, 0.3211, 3.147e-08, 0.2146, 0.07952, 0.4128, 0.07605, 0.414, 0.07048, 0.4004, 0.07696, 0.3998, 0.1505, 0.2189, 0.1403, 0.2507, 3.147e-08, 0.2146, 0.03153, 0.1161, 0.07605, 0.414, 0.07272, 0.4157, 0.06339, 0.4018, 0.07048, 0.4004, 0.1693, 0.1946, 0.1505, 0.2189, 0.03153, 0.1161, 0.08979, 0.04078, 0.07272, 0.4157, 0.06997, 0.4183, 0.05531, 0.4047, 0.06339, 0.4018, 0.1938, 0.1815, 0.1693, 0.1946, 0.08979, 0.04078, 0.1659, 0.0, 0.06997, 0.4183, 0.06834, 0.4221, 0.04546, 0.4105, 0.05531, 0.4047, 0.2204, 0.1815, 0.1938, 0.1815, 0.1659, 0.0, 0.2483, 0.0, 0.06834, 0.4221, 0.06887, 0.427, 0.03079, 0.424, 0.04546, 0.4105, 0.2449, 0.1946, 0.2204, 0.1815, 0.2483, 0.0, 0.3244, 0.04078, 0.06887, 0.427, 0.073, 0.4319, 5.575e-05, 0.4714, 0.03079, 0.424, 0.2637, 0.2189, 0.2449, 0.1946, 0.3244, 0.04078, 0.3827, 0.1161, 0.073, 0.4319, 0.08138, 0.4342, 0.1357, 5.575e-05, 5.575e-05, 0.4714, 0.2739, 0.2507, 0.2637, 0.2189, 0.3827, 0.1161, 0.4142, 0.2146, 0.08138, 0.4342, 0.09252, 0.4295, 0.1671, 0.4802, 0.1357, 5.575e-05, 0.2739, 0.285, 0.2739, 0.2507, 0.4142, 0.2146, 0.4142, 0.3211, 0.09252, 0.4295, 0.09759, 0.4279, 0.1347, 0.4263, 0.1671, 0.4802, 0.2637, 0.3168, 0.2739, 0.285, 0.4142, 0.3211, 0.3827, 0.4196, 0.09759, 0.4279, 0.09708, 0.4221, 0.1206, 0.4127, 0.1347, 0.4263, 0.2449, 0.3411, 0.2637, 0.3168, 0.3827, 0.4196, 0.3244, 0.4949, 0.09708, 0.4221, 0.0952, 0.4178, 0.111, 0.4066, 0.1206, 0.4127, 0.2204, 0.3542, 0.2449, 0.3411, 0.3244, 0.4949, 0.2483, 0.5357, 0.0952, 0.4178, 0.09301, 0.4149, 0.103, 0.4033, 0.111, 0.4066, 0.1938, 0.3542, 0.2204, 0.3542, 0.2483, 0.5357, 0.1659, 0.5357, 0.09301, 0.4149, 0.08994, 0.4131, 0.0959, 0.4013, 0.103, 0.4033, 0.1693, 0.3411, 0.1938, 0.3542, 0.1659, 0.5357, 0.08979, 0.4949, 0.08994, 0.4131, 0.08654, 0.4123, 0.0894, 0.4002, 0.0959, 0.4013, 0.1505, 0.3168, 0.1693, 0.3411, 0.08979, 0.4949, 0.03153, 0.4196, 0.08654, 0.4123, 0.08303, 0.4122, 0.08317, 0.3997, 0.0894, 0.4002, 0.8276, 0.0, 0.859, 0.0, 0.859, 0.4809, 0.8276, 0.4809, 0.7986, 0.0, 0.8276, 0.0, 0.8276, 0.4809, 0.7986, 0.4809, 0.7764, 4.216e-08, 0.7986, 0.0, 0.7986, 0.4809, 0.7764, 0.4809, 0.8051, 0.9619, 0.7764, 0.9619, 0.7764, 0.4809, 0.8051, 0.4809, 0.8365, 0.9619, 0.8051, 0.9619, 0.8051, 0.4809, 0.8365, 0.4809, 0.8657, 0.9619, 0.8365, 0.9619, 0.8365, 0.4809, 0.8657, 0.4809, 0.8885, 0.9619, 0.8657, 0.9619, 0.8657, 0.4809, 0.8885, 0.4809, 0.9705, 2.108e-08, 0.9995, 0.0, 0.9995, 0.4809, 0.9705, 0.4809, 0.9391, 0.0, 0.9705, 2.108e-08, 0.9705, 0.4809, 0.9391, 0.4809, 0.9101, 0.0, 0.9391, 0.0, 0.9391, 0.4809, 0.9101, 0.4809, 0.9107, 0.9619, 0.8885, 0.9619, 0.8885, 0.4809, 0.9107, 0.4809, 0.9396, 0.9619, 0.9107, 0.9619, 0.9107, 0.4809, 0.9396, 0.4809, 0.971, 0.9619, 0.9396, 0.9619, 0.9396, 0.4809, 0.971, 0.4809, 1.0, 0.9619, 0.971, 0.9619, 0.971, 0.4809, 1.0, 0.4809, -0.5337, 5.25, -0.5337, -4.393, 5.7, -4.237, 5.7, 5.405, -0.5337, -4.393, -0.5337, 5.25, 1.637, 5.25, 1.637, -4.393, 1.637, -4.393, 1.637, 5.25, 3.477, 5.25, 3.477, -4.393, 3.999, -4.393, 3.999, 5.25, 2.159, 5.25, 2.159, -4.393, 2.159, -4.393, 2.159, 5.25, -0.01171, 5.25, -0.01171, -4.393, -0.01171, -4.393, -0.01171, 5.25, -2.182, 5.25, -2.182, -4.393, -2.182, -4.393, -2.182, 5.25, -4.022, 5.25, -4.022, -4.393, 3.477, -4.393, 3.477, 5.25, 1.637, 5.25, 1.637, -4.393, 1.637, -4.393, 1.637, 5.25, -0.5337, 5.25, -0.5337, -4.393, -0.5337, -4.393, -0.5337, 5.25, -2.704, 5.25, -2.704, -4.393, -2.704, -4.393, -2.704, 5.25, -4.544, 5.25, -4.544, -4.393, -4.022, -4.393, -4.022, 5.25, -2.182, 5.25, -2.182, -4.393, -2.182, -4.393, -2.182, 5.25, -0.01171, 5.25, -0.01171, -4.393, -0.01171, -4.393, -0.01171, 5.25, 2.159, 5.25, 2.159, -4.393, 2.159, -4.393, 2.159, 5.25, 3.999, 5.25, 3.999, -4.393, 0.859, 0.0, 0.888, 4.216e-08, 0.888, 0.4809, 0.859, 0.4809, -4.544, -4.393, -4.544, 5.25, -2.704, 5.25, -2.704, -4.393, -2.704, -4.393, -2.704, 5.25, -0.5337, 5.25, -0.5337, -4.393, 0.888, 4.216e-08, 0.9101, 2.108e-08, 0.9101, 0.4809, 0.888, 0.4809, 0.1403, 0.285, 0.1505, 0.3168, 0.03153, 0.4196, 0.0, 0.3211, 0.08303, 0.4122, 0.07952, 0.4128, 0.07696, 0.3998, 0.08317, 0.3997, 0.1403, 0.2507, 0.1403, 0.285, 0.0, 0.3211, 3.147e-08, 0.2146, 0.07952, 0.4128, 0.07605, 0.414, 0.07048, 0.4004, 0.07696, 0.3998, 0.1505, 0.2189, 0.1403, 0.2507, 3.147e-08, 0.2146, 0.03153, 0.1161, 0.07605, 0.414, 0.07272, 0.4157, 0.06339, 0.4018, 0.07048, 0.4004, 0.1693, 0.1946, 0.1505, 0.2189, 0.03153, 0.1161, 0.08979, 0.04078, 0.07272, 0.4157, 0.06997, 0.4183, 0.05531, 0.4047, 0.06339, 0.4018, 0.1938, 0.1815, 0.1693, 0.1946, 0.08979, 0.04078, 0.1659, 0.0, 0.06997, 0.4183, 0.06834, 0.4221, 0.04546, 0.4105, 0.05531, 0.4047, 0.2204, 0.1815, 0.1938, 0.1815, 0.1659, 0.0, 0.2483, 0.0, 0.06834, 0.4221, 0.06887, 0.427, 0.03079, 0.424, 0.04546, 0.4105, 0.2449, 0.1946, 0.2204, 0.1815, 0.2483, 0.0, 0.3244, 0.04078, 0.06887, 0.427, 0.073, 0.4319, 5.575e-05, 0.4714, 0.03079, 0.424, 0.2637, 0.2189, 0.2449, 0.1946, 0.3244, 0.04078, 0.3827, 0.1161, 0.073, 0.4319, 0.08138, 0.4342, 0.1357, 5.575e-05, 5.575e-05, 0.4714, 0.2739, 0.2507, 0.2637, 0.2189, 0.3827, 0.1161, 0.4142, 0.2146, 0.08138, 0.4342, 0.09252, 0.4295, 0.1671, 0.4802, 0.1357, 5.575e-05, 0.2739, 0.285, 0.2739, 0.2507, 0.4142, 0.2146, 0.4142, 0.3211, 0.09252, 0.4295, 0.09759, 0.4279, 0.1347, 0.4263, 0.1671, 0.4802, 0.2637, 0.3168, 0.2739, 0.285, 0.4142, 0.3211, 0.3827, 0.4196, 0.09759, 0.4279, 0.09708, 0.4221, 0.1206, 0.4127, 0.1347, 0.4263, 0.2449, 0.3411, 0.2637, 0.3168, 0.3827, 0.4196, 0.3244, 0.4949, 0.09708, 0.4221, 0.0952, 0.4178, 0.111, 0.4066, 0.1206, 0.4127, 0.2204, 0.3542, 0.2449, 0.3411, 0.3244, 0.4949, 0.2483, 0.5357, 0.0952, 0.4178, 0.09301, 0.4149, 0.103, 0.4033, 0.111, 0.4066, 0.1938, 0.3542, 0.2204, 0.3542, 0.2483, 0.5357, 0.1659, 0.5357, 0.09301, 0.4149, 0.08994, 0.4131, 0.0959, 0.4013, 0.103, 0.4033, 0.1693, 0.3411, 0.1938, 0.3542, 0.1659, 0.5357, 0.08979, 0.4949, 0.08994, 0.4131, 0.08654, 0.4123, 0.0894, 0.4002, 0.0959, 0.4013, 0.1505, 0.3168, 0.1693, 0.3411, 0.08979, 0.4949, 0.03153, 0.4196, 0.08654, 0.4123, 0.08303, 0.4122, 0.08317, 0.3997, 0.0894, 0.4002, 0.8276, 0.0, 0.859, 0.0, 0.859, 0.4809, 0.8276, 0.4809, 0.7986, 0.0, 0.8276, 0.0, 0.8276, 0.4809, 0.7986, 0.4809, 0.7764, 4.216e-08, 0.7986, 0.0, 0.7986, 0.4809, 0.7764, 0.4809, 0.8051, 0.9619, 0.7764, 0.9619, 0.7764, 0.4809, 0.8051, 0.4809, 0.8365, 0.9619, 0.8051, 0.9619, 0.8051, 0.4809, 0.8365, 0.4809, 0.8657, 0.9619, 0.8365, 0.9619, 0.8365, 0.4809, 0.8657, 0.4809, 0.8885, 0.9619, 0.8657, 0.9619, 0.8657, 0.4809, 0.8885, 0.4809, 0.9705, 2.108e-08, 0.9995, 0.0, 0.9995, 0.4809, 0.9705, 0.4809, 0.9391, 0.0, 0.9705, 2.108e-08, 0.9705, 0.4809, 0.9391, 0.4809, 0.9101, 0.0, 0.9391, 0.0, 0.9391, 0.4809, 0.9101, 0.4809, 0.9107, 0.9619, 0.8885, 0.9619, 0.8885, 0.4809, 0.9107, 0.4809, 0.9396, 0.9619, 0.9107, 0.9619, 0.9107, 0.4809, 0.9396, 0.4809, 0.971, 0.9619, 0.9396, 0.9619, 0.9396, 0.4809, 0.971, 0.4809, 1.0, 0.9619, 0.971, 0.9619, 0.971, 0.4809, 1.0, 0.4809, -0.5337, 5.25, -0.5337, -4.393, 5.7, -4.237, 5.7, 5.405, -0.5337, -4.393, -0.5337, 5.25, 1.637, 5.25, 1.637, -4.393, 1.637, -4.393, 1.637, 5.25, 3.477, 5.25, 3.477, -4.393, 3.999, -4.393, 3.999, 5.25, 2.159, 5.25, 2.159, -4.393, 2.159, -4.393, 2.159, 5.25, -0.01171, 5.25, -0.01171, -4.393, -0.01171, -4.393, -0.01171, 5.25, -2.182, 5.25, -2.182, -4.393, -2.182, -4.393, -2.182, 5.25, -4.022, 5.25, -4.022, -4.393, 3.477, -4.393, 3.477, 5.25, 1.637, 5.25, 1.637, -4.393, 1.637, -4.393, 1.637, 5.25, -0.5337, 5.25, -0.5337, -4.393, -0.5337, -4.393, -0.5337, 5.25, -2.704, 5.25, -2.704, -4.393, -2.704, -4.393, -2.704, 5.25, -4.544, 5.25, -4.544, -4.393, -4.022, -4.393, -4.022, 5.25, -2.182, 5.25, -2.182, -4.393, -2.182, -4.393, -2.182, 5.25, -0.01171, 5.25, -0.01171, -4.393, -0.01171, -4.393, -0.01171, 5.25, 2.159, 5.25, 2.159, -4.393, 2.159, -4.393, 2.159, 5.25, 3.999, 5.25, 3.999, -4.393, 0.859, 0.0, 0.888, 4.216e-08, 0.888, 0.4809, 0.859, 0.4809, -4.544, -4.393, -4.544, 5.25, -2.704, 5.25, -2.704, -4.393, -2.704, -4.393, -2.704, 5.25, -0.5337, 5.25, -0.5337, -4.393, 0.888, 4.216e-08, 0.9101, 2.108e-08, 0.9101, 0.4809, 0.888, 0.4809, 0.1403, 0.285, 0.1505, 0.3168, 0.03153, 0.4196, 0.0, 0.3211, 0.08303, 0.4122, 0.07952, 0.4128, 0.07696, 0.3998, 0.08317, 0.3997, 0.1403, 0.2507, 0.1403, 0.285, 0.0, 0.3211, 3.147e-08, 0.2146, 0.07952, 0.4128, 0.07605, 0.414, 0.07048, 0.4004, 0.07696, 0.3998, 0.1505, 0.2189, 0.1403, 0.2507, 3.147e-08, 0.2146, 0.03153, 0.1161, 0.07605, 0.414, 0.07272, 0.4157, 0.06339, 0.4018, 0.07048, 0.4004, 0.1693, 0.1946, 0.1505, 0.2189, 0.03153, 0.1161, 0.08979, 0.04078, 0.07272, 0.4157, 0.06997, 0.4183, 0.05531, 0.4047, 0.06339, 0.4018, 0.1938, 0.1815, 0.1693, 0.1946, 0.08979, 0.04078, 0.1659, 0.0, 0.06997, 0.4183, 0.06834, 0.4221, 0.04546, 0.4105, 0.05531, 0.4047, 0.2204, 0.1815, 0.1938, 0.1815, 0.1659, 0.0, 0.2483, 0.0, 0.06834, 0.4221, 0.06887, 0.427, 0.03079, 0.424, 0.04546, 0.4105, 0.2449, 0.1946, 0.2204, 0.1815, 0.2483, 0.0, 0.3244, 0.04078, 0.06887, 0.427, 0.073, 0.4319, 5.575e-05, 0.4714, 0.03079, 0.424, 0.2637, 0.2189, 0.2449, 0.1946, 0.3244, 0.04078, 0.3827, 0.1161, 0.073, 0.4319, 0.08138, 0.4342, 0.1357, 5.575e-05, 5.575e-05, 0.4714, 0.2739, 0.2507, 0.2637, 0.2189, 0.3827, 0.1161, 0.4142, 0.2146, 0.08138, 0.4342, 0.09252, 0.4295, 0.1671, 0.4802, 0.1357, 5.575e-05, 0.2739, 0.285, 0.2739, 0.2507, 0.4142, 0.2146, 0.4142, 0.3211, 0.09252, 0.4295, 0.09759, 0.4279, 0.1347, 0.4263, 0.1671, 0.4802, 0.2637, 0.3168, 0.2739, 0.285, 0.4142, 0.3211, 0.3827, 0.4196, 0.09759, 0.4279, 0.09708, 0.4221, 0.1206, 0.4127, 0.1347, 0.4263, 0.2449, 0.3411, 0.2637, 0.3168, 0.3827, 0.4196, 0.3244, 0.4949, 0.09708, 0.4221, 0.0952, 0.4178, 0.111, 0.4066, 0.1206, 0.4127, 0.2204, 0.3542, 0.2449, 0.3411, 0.3244, 0.4949, 0.2483, 0.5357, 0.0952, 0.4178, 0.09301, 0.4149, 0.103, 0.4033, 0.111, 0.4066, 0.1938, 0.3542, 0.2204, 0.3542, 0.2483, 0.5357, 0.1659, 0.5357, 0.09301, 0.4149, 0.08994, 0.4131, 0.0959, 0.4013, 0.103, 0.4033, 0.1693, 0.3411, 0.1938, 0.3542, 0.1659, 0.5357, 0.08979, 0.4949, 0.08994, 0.4131, 0.08654, 0.4123, 0.0894, 0.4002, 0.0959, 0.4013, 0.1505, 0.3168, 0.1693, 0.3411, 0.08979, 0.4949, 0.03153, 0.4196, 0.08654, 0.4123, 0.08303, 0.4122, 0.08317, 0.3997, 0.0894, 0.4002, 0.8276, 0.0, 0.859, 0.0, 0.859, 0.4809, 0.8276, 0.4809, 0.7986, 0.0, 0.8276, 0.0, 0.8276, 0.4809, 0.7986, 0.4809, 0.7764, 4.216e-08, 0.7986, 0.0, 0.7986, 0.4809, 0.7764, 0.4809, 0.8051, 0.9619, 0.7764, 0.9619, 0.7764, 0.4809, 0.8051, 0.4809, 0.8365, 0.9619, 0.8051, 0.9619, 0.8051, 0.4809, 0.8365, 0.4809, 0.8657, 0.9619, 0.8365, 0.9619, 0.8365, 0.4809, 0.8657, 0.4809, 0.8885, 0.9619, 0.8657, 0.9619, 0.8657, 0.4809, 0.8885, 0.4809, 0.9705, 2.108e-08, 0.9995, 0.0, 0.9995, 0.4809, 0.9705, 0.4809, 0.9391, 0.0, 0.9705, 2.108e-08, 0.9705, 0.4809, 0.9391, 0.4809, 0.9101, 0.0, 0.9391, 0.0, 0.9391, 0.4809, 0.9101, 0.4809, 0.9107, 0.9619, 0.8885, 0.9619, 0.8885, 0.4809, 0.9107, 0.4809, 0.9396, 0.9619, 0.9107, 0.9619, 0.9107, 0.4809, 0.9396, 0.4809, 0.971, 0.9619, 0.9396, 0.9619, 0.9396, 0.4809, 0.971, 0.4809, 1.0, 0.9619, 0.971, 0.9619, 0.971, 0.4809, 1.0, 0.4809, -0.5337, 5.25, -0.5337, -4.393, 5.7, -4.237, 5.7, 5.405])
me_cylinder_003.materials.append(mat_toilet_paper)
me_cylinder_003.materials.append(mat_cardboard)
me_cylinder_003.materials.append(mat_ends)
me_cylinder_003.materials.append(mat_toilet_paper_001)
me_cylinder_003.materials.append(mat_cardboard_001)
me_cylinder_003.materials.append(mat_ends_001)
me_cylinder_003.use_remesh_preserve_volume = False
me_cylinder_003.use_remesh_preserve_attributes = False
me_cylinder_003.use_mirror_vertex_groups = False
me_cylinder_003.update()

# ---- objects
ob_original = bpy.data.objects.new('Original', me_cylinder)
ob_toilet_paper = bpy.data.objects.new('Toilet Paper', me_cylinder_003)

# ---- transforms, parenting, visibility, modifiers, constraints
ob_original.location = (0.0, 0.0, 0.1719)
ob_original.rotation_euler = (0.0, 0.0, 5.404)
ob_original.lineart.crease_threshold = 0.0
ob_toilet_paper.location = (0.0, 0.0, 0.0)
ob_toilet_paper.lineart.crease_threshold = 0.0

# ---- collection membership
col_collection.objects.link(ob_original)
col_collection.objects.link(ob_toilet_paper)

# ---- scene / render settings (as saved in the file)
scene.frame_start = 1; scene.frame_end = 250; scene.frame_set(1)
scene.render.engine = 'BLENDER_EEVEE_NEXT'
scene.cycles.use_denoising = False
scene.cycles.samples = 128
scene.cycles.sampling_pattern = 'TABULATED_SOBOL'
scene.cycles.use_adaptive_sampling = False
scene.cycles.use_light_tree = False
scene.view_settings.view_transform = 'Filmic'
bpy.context.view_layer.update()

# ---- added for rendering (the .blend has no active camera and no usable light): camera, sun
cam_auto = bpy.data.cameras.new('AutoCamera')
cam_auto.lens = 50.0
cam_auto.sensor_width = 36.0
cam_auto.clip_end = 1000.0
ob_auto_camera = bpy.data.objects.new('AutoCamera', cam_auto)
scene.collection.objects.link(ob_auto_camera)
ob_auto_camera.location = (2.08249, -2.44445, 1.79006)
ob_auto_camera.rotation_euler = (1.09748, -7.21219e-08, 0.694738)
scene.camera = ob_auto_camera
light_auto_sun = bpy.data.lights.new('AutoSun', 'SUN')
light_auto_sun.energy = 3.0
light_auto_sun.angle = 0.0523599
ob_auto_sun = bpy.data.objects.new('AutoSun', light_auto_sun)
scene.collection.objects.link(ob_auto_sun)
ob_auto_sun.rotation_euler = (0.872665, 0.174533, 0.523599)
bpy.context.view_layer.update()
